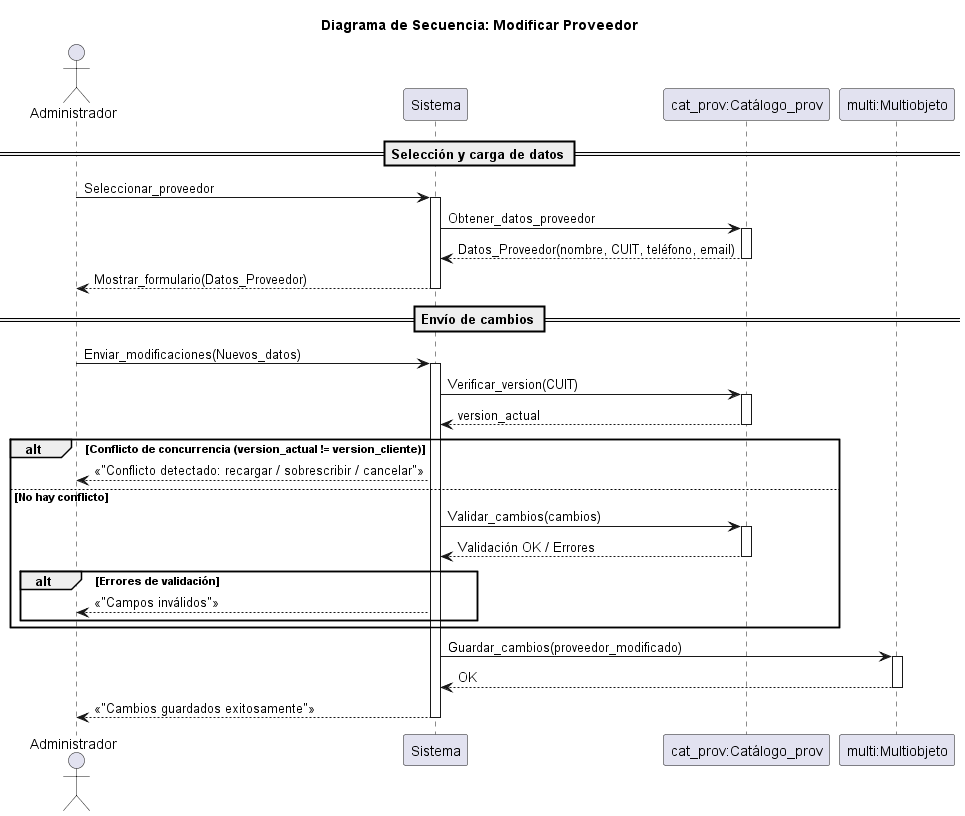

The diagram above was rendered by PlantUML. Its source (embedded in the PNG):
@startuml modificar_proveedor

title Diagrama de Secuencia: Modificar Proveedor

actor Administrador
participant Sistema
participant "cat_prov:Catálogo_prov" as Cat_prov
participant "multi:Multiobjeto" as MULT

== Selección y carga de datos ==
Administrador -> Sistema: Seleccionar_proveedor
activate Sistema
Sistema -> Cat_prov: Obtener_datos_proveedor
activate Cat_prov
Cat_prov --> Sistema: Datos_Proveedor(nombre, CUIT, teléfono, email)
deactivate Cat_prov
Sistema --> Administrador: Mostrar_formulario(Datos_Proveedor)
deactivate Sistema

== Envío de cambios ==
Administrador -> Sistema: Enviar_modificaciones(Nuevos_datos)
activate Sistema

' Verificar concurrencia contra catálogo (consultas)
Sistema -> Cat_prov: Verificar_version(CUIT)
activate Cat_prov
Cat_prov --> Sistema: version_actual
deactivate Cat_prov

alt Conflicto de concurrencia (version_actual != version_cliente)
    Sistema --> Administrador: <<"Conflicto detectado: recargar / sobrescribir / cancelar">>
else No hay conflicto
    ' Validación mediante catálogo (consultas)
    Sistema -> Cat_prov: Validar_cambios(cambios)
    activate Cat_prov
    Cat_prov --> Sistema: Validación OK / Errores
    deactivate Cat_prov

    alt Errores de validación
        Sistema --> Administrador: <<"Campos inválidos">>
    end
end
Sistema -> MULT: Guardar_cambios(proveedor_modificado)
activate MULT
MULT --> Sistema: OK
deactivate MULT
Sistema --> Administrador: <<"Cambios guardados exitosamente">>
deactivate Sistema

@enduml